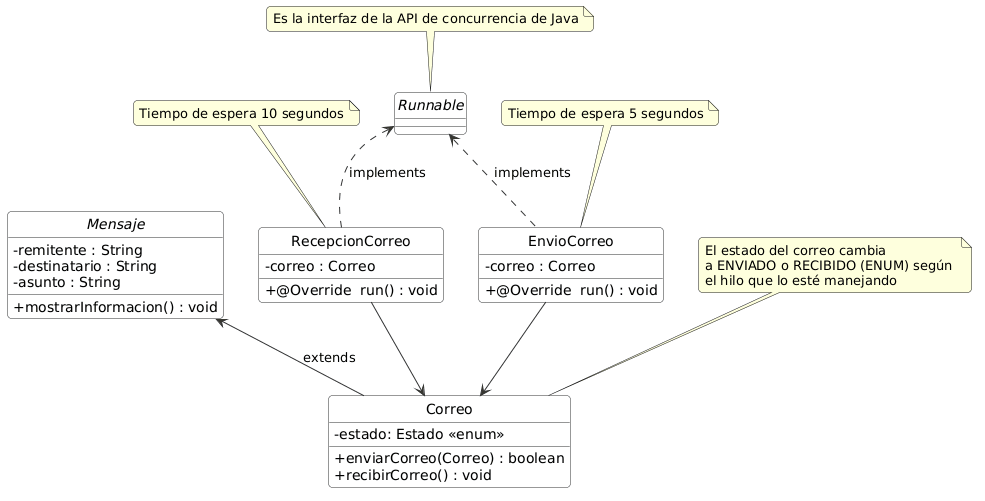

The diagram above was rendered by PlantUML. Its source (embedded in the PNG):
@startuml
skinparam backgroundColor white
skinparam classBackgroundColor #F8F9FA
skinparam classBorderColor #333333
skinparam classArrowColor #333333
skinparam shadowing false
skinparam roundCorner 8
skinparam classAttributeIconSize 0
hide circle
hide stereotype

' Clase abstracta base
abstract class Mensaje <<abstract>> {
    - remitente : String
    - destinatario : String
    - asunto : String
    + mostrarInformacion() : void
}

' Clase concreta
class Correo  {
    - estado: Estado <<enum>>
    + enviarCorreo(Correo) : boolean
    + recibirCorreo() : void
}

' Interfaz de hilos
interface Runnable <<interface>>

' Hilos separados
class EnvioCorreo{
    - correo : Correo
    +@Override  run() : void
}

class RecepcionCorreo{
    - correo : Correo
    +@Override  run() : void
}

' Relaciones básicas
Runnable <.. EnvioCorreo : implements
Runnable <.. RecepcionCorreo : implements
Mensaje <-- Correo  : extends
EnvioCorreo --> Correo
RecepcionCorreo --> Correo 


' Nota para título externo
note top of Runnable
Es la interfaz de la API de concurrencia de Java
end note

note top of EnvioCorreo
Tiempo de espera 5 segundos
end note

note top of RecepcionCorreo
Tiempo de espera 10 segundos
end note

note top of Correo
El estado del correo cambia 
a ENVIADO o RECIBIDO (ENUM) según 
el hilo que lo esté manejando 
end note
@enduml